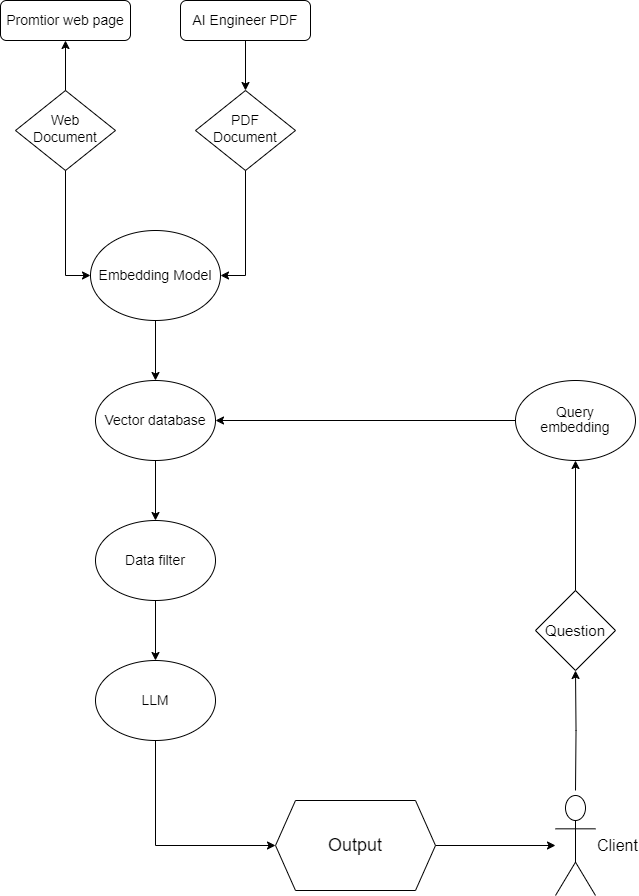

The diagram above was exported from draw.io. Its source (the exported page's mxGraphModel, read from the mxfile embedded in the PNG):
<mxGraphModel dx="1400" dy="743" grid="1" gridSize="10" guides="1" tooltips="1" connect="1" arrows="1" fold="1" page="1" pageScale="1" pageWidth="827" pageHeight="1169" math="0" shadow="0">
  <root>
    <mxCell id="WIyWlLk6GJQsqaUBKTNV-0" />
    <mxCell id="WIyWlLk6GJQsqaUBKTNV-1" parent="WIyWlLk6GJQsqaUBKTNV-0" />
    <mxCell id="WIyWlLk6GJQsqaUBKTNV-3" value="Promtior web page" style="rounded=1;whiteSpace=wrap;html=1;fontSize=14;glass=0;strokeWidth=1;shadow=0;" parent="WIyWlLk6GJQsqaUBKTNV-1" vertex="1">
      <mxGeometry x="155" y="80" width="130" height="40" as="geometry" />
    </mxCell>
    <mxCell id="WIyWlLk6GJQsqaUBKTNV-6" value="Web&lt;div style=&quot;font-size: 14px;&quot;&gt;Document&lt;/div&gt;" style="rhombus;whiteSpace=wrap;html=1;shadow=0;fontFamily=Helvetica;fontSize=14;align=center;strokeWidth=1;spacing=6;spacingTop=-4;" parent="WIyWlLk6GJQsqaUBKTNV-1" vertex="1">
      <mxGeometry x="170" y="170" width="100" height="80" as="geometry" />
    </mxCell>
    <mxCell id="NdwaJzK99X8yO80_JH7S-0" value="AI Engineer PDF" style="rounded=1;whiteSpace=wrap;html=1;fontSize=14;" vertex="1" parent="WIyWlLk6GJQsqaUBKTNV-1">
      <mxGeometry x="335" y="80" width="130" height="40" as="geometry" />
    </mxCell>
    <mxCell id="NdwaJzK99X8yO80_JH7S-4" value="&lt;div style=&quot;font-size: 14px;&quot;&gt;PDF&lt;/div&gt;&lt;div style=&quot;font-size: 14px;&quot;&gt;Document&lt;/div&gt;" style="rhombus;whiteSpace=wrap;html=1;shadow=0;fontFamily=Helvetica;fontSize=14;align=center;strokeWidth=1;spacing=6;spacingTop=-4;" vertex="1" parent="WIyWlLk6GJQsqaUBKTNV-1">
      <mxGeometry x="350" y="170" width="100" height="80" as="geometry" />
    </mxCell>
    <mxCell id="NdwaJzK99X8yO80_JH7S-5" value="Embedding Model" style="ellipse;whiteSpace=wrap;html=1;fontSize=14;" vertex="1" parent="WIyWlLk6GJQsqaUBKTNV-1">
      <mxGeometry x="245" y="310" width="130" height="90" as="geometry" />
    </mxCell>
    <mxCell id="NdwaJzK99X8yO80_JH7S-8" value="Vector database" style="ellipse;whiteSpace=wrap;html=1;fontSize=14;" vertex="1" parent="WIyWlLk6GJQsqaUBKTNV-1">
      <mxGeometry x="250" y="460" width="120" height="80" as="geometry" />
    </mxCell>
    <mxCell id="NdwaJzK99X8yO80_JH7S-10" value="" style="endArrow=classic;html=1;rounded=0;exitX=0.5;exitY=1;exitDx=0;exitDy=0;entryX=1;entryY=0.5;entryDx=0;entryDy=0;" edge="1" parent="WIyWlLk6GJQsqaUBKTNV-1" source="NdwaJzK99X8yO80_JH7S-4" target="NdwaJzK99X8yO80_JH7S-5">
      <mxGeometry width="50" height="50" relative="1" as="geometry">
        <mxPoint x="390" y="330" as="sourcePoint" />
        <mxPoint x="440" y="280" as="targetPoint" />
        <Array as="points">
          <mxPoint x="400" y="355" />
        </Array>
      </mxGeometry>
    </mxCell>
    <mxCell id="NdwaJzK99X8yO80_JH7S-11" value="" style="endArrow=classic;html=1;rounded=0;exitX=0.5;exitY=1;exitDx=0;exitDy=0;entryX=0;entryY=0.5;entryDx=0;entryDy=0;" edge="1" parent="WIyWlLk6GJQsqaUBKTNV-1" source="WIyWlLk6GJQsqaUBKTNV-6" target="NdwaJzK99X8yO80_JH7S-5">
      <mxGeometry width="50" height="50" relative="1" as="geometry">
        <mxPoint x="390" y="330" as="sourcePoint" />
        <mxPoint x="320" y="310" as="targetPoint" />
        <Array as="points">
          <mxPoint x="220" y="355" />
        </Array>
      </mxGeometry>
    </mxCell>
    <mxCell id="NdwaJzK99X8yO80_JH7S-15" value="" style="endArrow=classic;html=1;rounded=0;exitX=0.5;exitY=1;exitDx=0;exitDy=0;" edge="1" parent="WIyWlLk6GJQsqaUBKTNV-1" source="NdwaJzK99X8yO80_JH7S-0" target="NdwaJzK99X8yO80_JH7S-4">
      <mxGeometry width="50" height="50" relative="1" as="geometry">
        <mxPoint x="390" y="430" as="sourcePoint" />
        <mxPoint x="440" y="380" as="targetPoint" />
      </mxGeometry>
    </mxCell>
    <mxCell id="NdwaJzK99X8yO80_JH7S-16" value="" style="endArrow=classic;html=1;rounded=0;entryX=0.5;entryY=1;entryDx=0;entryDy=0;exitX=0.5;exitY=0;exitDx=0;exitDy=0;" edge="1" parent="WIyWlLk6GJQsqaUBKTNV-1" source="WIyWlLk6GJQsqaUBKTNV-6" target="WIyWlLk6GJQsqaUBKTNV-3">
      <mxGeometry width="50" height="50" relative="1" as="geometry">
        <mxPoint x="390" y="430" as="sourcePoint" />
        <mxPoint x="440" y="380" as="targetPoint" />
      </mxGeometry>
    </mxCell>
    <mxCell id="NdwaJzK99X8yO80_JH7S-18" value="Data filter" style="ellipse;whiteSpace=wrap;html=1;fontSize=14;" vertex="1" parent="WIyWlLk6GJQsqaUBKTNV-1">
      <mxGeometry x="250" y="600" width="120" height="80" as="geometry" />
    </mxCell>
    <mxCell id="NdwaJzK99X8yO80_JH7S-19" value="" style="endArrow=classic;html=1;rounded=0;exitX=0.5;exitY=1;exitDx=0;exitDy=0;entryX=0.5;entryY=0;entryDx=0;entryDy=0;" edge="1" parent="WIyWlLk6GJQsqaUBKTNV-1" source="NdwaJzK99X8yO80_JH7S-8" target="NdwaJzK99X8yO80_JH7S-18">
      <mxGeometry width="50" height="50" relative="1" as="geometry">
        <mxPoint x="549.66" y="535" as="sourcePoint" />
        <mxPoint x="549.33" y="585" as="targetPoint" />
      </mxGeometry>
    </mxCell>
    <mxCell id="NdwaJzK99X8yO80_JH7S-21" value="" style="endArrow=classic;html=1;rounded=0;exitX=0.5;exitY=1;exitDx=0;exitDy=0;entryX=0.5;entryY=0;entryDx=0;entryDy=0;" edge="1" parent="WIyWlLk6GJQsqaUBKTNV-1" source="NdwaJzK99X8yO80_JH7S-5" target="NdwaJzK99X8yO80_JH7S-8">
      <mxGeometry width="50" height="50" relative="1" as="geometry">
        <mxPoint x="330" y="410" as="sourcePoint" />
        <mxPoint x="330" y="460" as="targetPoint" />
      </mxGeometry>
    </mxCell>
    <mxCell id="NdwaJzK99X8yO80_JH7S-43" style="edgeStyle=orthogonalEdgeStyle;rounded=0;orthogonalLoop=1;jettySize=auto;html=1;exitX=0.5;exitY=1;exitDx=0;exitDy=0;entryX=0;entryY=0.5;entryDx=0;entryDy=0;" edge="1" parent="WIyWlLk6GJQsqaUBKTNV-1" source="NdwaJzK99X8yO80_JH7S-24" target="NdwaJzK99X8yO80_JH7S-33">
      <mxGeometry relative="1" as="geometry" />
    </mxCell>
    <mxCell id="NdwaJzK99X8yO80_JH7S-24" value="LLM" style="ellipse;whiteSpace=wrap;html=1;fontSize=14;" vertex="1" parent="WIyWlLk6GJQsqaUBKTNV-1">
      <mxGeometry x="250" y="740" width="120" height="80" as="geometry" />
    </mxCell>
    <mxCell id="NdwaJzK99X8yO80_JH7S-25" value="" style="endArrow=classic;html=1;rounded=0;exitX=0.5;exitY=1;exitDx=0;exitDy=0;entryX=0.5;entryY=0;entryDx=0;entryDy=0;" edge="1" parent="WIyWlLk6GJQsqaUBKTNV-1" source="NdwaJzK99X8yO80_JH7S-18" target="NdwaJzK99X8yO80_JH7S-24">
      <mxGeometry width="50" height="50" relative="1" as="geometry">
        <mxPoint x="390" y="430" as="sourcePoint" />
        <mxPoint x="450" y="610" as="targetPoint" />
      </mxGeometry>
    </mxCell>
    <mxCell id="NdwaJzK99X8yO80_JH7S-30" value="&lt;div style=&quot;line-height: 100%; font-size: 14px;&quot;&gt;&lt;font style=&quot;font-size: 14px;&quot;&gt;Query&lt;/font&gt;&lt;/div&gt;&lt;font style=&quot;font-size: 14px;&quot;&gt;embedding&lt;/font&gt;" style="ellipse;whiteSpace=wrap;html=1;fontSize=14;" vertex="1" parent="WIyWlLk6GJQsqaUBKTNV-1">
      <mxGeometry x="670" y="460" width="120" height="80" as="geometry" />
    </mxCell>
    <mxCell id="NdwaJzK99X8yO80_JH7S-31" value="" style="endArrow=classic;html=1;rounded=0;exitX=0;exitY=0.5;exitDx=0;exitDy=0;entryX=1;entryY=0.5;entryDx=0;entryDy=0;" edge="1" parent="WIyWlLk6GJQsqaUBKTNV-1" source="NdwaJzK99X8yO80_JH7S-30" target="NdwaJzK99X8yO80_JH7S-8">
      <mxGeometry width="50" height="50" relative="1" as="geometry">
        <mxPoint x="320" y="400" as="sourcePoint" />
        <mxPoint x="560" y="460" as="targetPoint" />
      </mxGeometry>
    </mxCell>
    <mxCell id="NdwaJzK99X8yO80_JH7S-44" style="edgeStyle=orthogonalEdgeStyle;rounded=0;orthogonalLoop=1;jettySize=auto;html=1;exitX=1;exitY=0.5;exitDx=0;exitDy=0;" edge="1" parent="WIyWlLk6GJQsqaUBKTNV-1" source="NdwaJzK99X8yO80_JH7S-33" target="NdwaJzK99X8yO80_JH7S-34">
      <mxGeometry relative="1" as="geometry" />
    </mxCell>
    <mxCell id="NdwaJzK99X8yO80_JH7S-33" value="Output" style="shape=hexagon;perimeter=hexagonPerimeter2;whiteSpace=wrap;html=1;fixedSize=1;fontSize=18;" vertex="1" parent="WIyWlLk6GJQsqaUBKTNV-1">
      <mxGeometry x="430" y="880" width="160" height="90" as="geometry" />
    </mxCell>
    <mxCell id="NdwaJzK99X8yO80_JH7S-39" value="" style="edgeStyle=orthogonalEdgeStyle;rounded=0;orthogonalLoop=1;jettySize=auto;html=1;" edge="1" parent="WIyWlLk6GJQsqaUBKTNV-1" target="NdwaJzK99X8yO80_JH7S-38">
      <mxGeometry relative="1" as="geometry">
        <mxPoint x="730" y="870" as="sourcePoint" />
      </mxGeometry>
    </mxCell>
    <mxCell id="NdwaJzK99X8yO80_JH7S-34" value="Client" style="shape=umlActor;verticalLabelPosition=middle;verticalAlign=middle;html=1;outlineConnect=0;fontSize=16;labelPosition=right;align=left;labelBackgroundColor=default;" vertex="1" parent="WIyWlLk6GJQsqaUBKTNV-1">
      <mxGeometry x="710" y="875" width="40" height="100" as="geometry" />
    </mxCell>
    <mxCell id="NdwaJzK99X8yO80_JH7S-38" value="&lt;div style=&quot;font-size: 14px; line-height: 100%;&quot;&gt;&lt;br style=&quot;font-size: 14px;&quot;&gt;&lt;/div&gt;&lt;div style=&quot;font-size: 14px; line-height: 100%;&quot;&gt;&lt;br style=&quot;font-size: 14px;&quot;&gt;&lt;/div&gt;&lt;div style=&quot;font-size: 15px; line-height: 100%;&quot;&gt;Question&lt;/div&gt;" style="rhombus;whiteSpace=wrap;html=1;verticalAlign=top;fontSize=14;spacingTop=0;spacing=0;" vertex="1" parent="WIyWlLk6GJQsqaUBKTNV-1">
      <mxGeometry x="690" y="670" width="80" height="80" as="geometry" />
    </mxCell>
    <mxCell id="NdwaJzK99X8yO80_JH7S-41" value="" style="endArrow=classic;html=1;rounded=0;exitX=0.5;exitY=0;exitDx=0;exitDy=0;entryX=0.5;entryY=1;entryDx=0;entryDy=0;" edge="1" parent="WIyWlLk6GJQsqaUBKTNV-1" source="NdwaJzK99X8yO80_JH7S-38" target="NdwaJzK99X8yO80_JH7S-30">
      <mxGeometry width="50" height="50" relative="1" as="geometry">
        <mxPoint x="660" y="400" as="sourcePoint" />
        <mxPoint x="490" y="480" as="targetPoint" />
      </mxGeometry>
    </mxCell>
  </root>
</mxGraphModel>